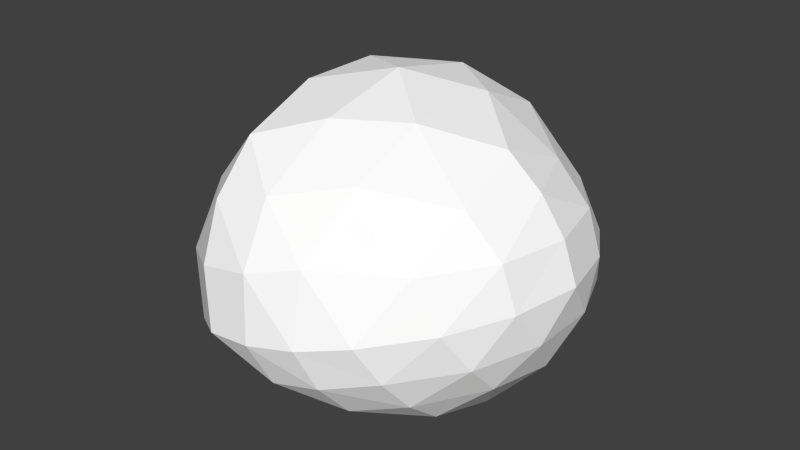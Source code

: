 # Source: ant3.blend  (saved by Blender 2.71.0; exported with 4.5.12 LTS)
import bpy
from mathutils import Matrix  # noqa: F401  (used for matrix-valued properties, if any)

bpy.ops.wm.read_factory_settings(use_empty=True)
scene = bpy.context.scene
scene.name = 'Scene'

# ---- collections
col_collection_1 = bpy.data.collections.new('Collection 1'); scene.collection.children.link(col_collection_1)

# ---- materials (node trees are filled in below, after node groups)
mat_colobotmesh_mat_1 = bpy.data.materials.new('ColobotMesh_mat_1')
mat_colobotmesh_mat_1.alpha_threshold = 0.0
mat_colobotmesh_mat_1.use_transparent_shadow = False
mat_colobotmesh_mat_1.diffuse_color = (1.0, 1.0, 1.0, 1.0)
mat_colobotmesh_mat_1.specular_color = (0.0, 0.0, 0.0)
mat_colobotmesh_mat_1.roughness = 0.5

# ---- material node trees

# ---- world
world_world = bpy.data.worlds.new('World'); scene.world = world_world
world_world.color = (0.05088, 0.05088, 0.05088)
world_world.use_sun_shadow = False
world_world.sun_shadow_jitter_overblur = 0.0
world_world.cycles.sampling_method = 'MANUAL'
world_world.cycles.sample_map_resolution = 256

# ---- meshes
me_colobotmesh = bpy.data.meshes.new('ColobotMesh_')
me_colobotmesh.from_pydata([(-0.5905, -0.1379, -1.216), (-0.4077, 0.7377, 0.0), (0.1207, -0.008787, 0.0), (-0.4077, -0.8337, -0.6604), (-0.4077, -0.8337, 0.6621), (-0.5905, -0.1379, 1.217), (-1.677, 0.7901, -0.8987), (-1.677, 0.7901, 0.8987), (-1.523, -0.2851, -1.454), (-1.677, -1.126, 0.0), (-1.523, -0.2851, 1.454), (-2.621, -0.8787, 0.0), (-2.223, 0.2762, 0.6858), (-2.538, -0.2801, 0.3862), (-1.757, 0.9612, -0.2996), (-1.757, 0.9612, 0.2995), (-0.7659, -0.7319, 1.065), (-1.138, -0.549, 1.329), (-1.674, 0.4712, -1.199), (-1.623, 0.1127, -1.384), (-0.3589, 0.5366, 0.4878), (-0.4198, 0.2447, 0.8937), (0.05676, -0.3256, -0.2494), (-0.1194, -0.6006, -0.4695), (-1.674, -0.9742, 0.6148), (-1.623, -0.694, 1.1), (-0.7875, -1.048, 0.4789), (-1.21, -1.145, 0.2582), (-0.8278, 0.9104, -0.3587), (-1.251, 0.9278, -0.6582), (-2.223, 0.2762, -0.6858), (-2.538, -0.2801, -0.3863), (-1.674, 0.4712, 1.199), (-1.623, 0.1128, 1.384), (-0.7658, -0.7319, -1.064), (-1.138, -0.549, -1.329), (-2.052, -0.5745, 1.076), (-2.418, -0.7724, 0.5916), (-2.052, -0.5745, -1.077), (-2.418, -0.7724, -0.5918), (-0.4166, -0.6296, 0.9077), (-0.4775, -0.3977, 1.093), (-0.8959, -0.1954, 1.386), (-1.207, -0.2445, 1.465), (-0.4775, -0.3977, -1.091), (-0.4165, -0.6297, -0.906), (-0.1589, 0.527, -2.296e-05), (0.01729, 0.2782, -2.296e-05), (-0.9427, 0.2681, 1.247), (-1.305, 0.5774, 1.14), (0.0089, -0.03466, 0.4658), (-0.2282, -0.0777, 0.8716), (-0.3361, -0.9294, -0.2196), (-0.3361, -0.9294, 0.2213), (-2.07, -1.1, -1.243e-06), (-2.385, -1.017, -1.243e-06), (-0.8959, -0.1955, -1.385), (-1.207, -0.2445, -1.464), (-0.2284, -0.07774, -0.8703), (0.008712, -0.03469, -0.4651), (-1.623, -0.694, -1.1), (-1.674, -0.9742, -0.6149), (-0.7875, -1.048, -0.4778), (-1.21, -1.145, -0.2576), (-0.4199, 0.2446, -0.8924), (-0.359, 0.5365, -0.4871), (-0.9427, 0.2681, -1.245), (-1.305, 0.5774, -1.14), (-0.8278, 0.9104, 0.3586), (-1.251, 0.9279, 0.6582), (0.05686, -0.3257, 0.25), (-0.1193, -0.6006, 0.4706), (-0.09712, 0.2731, -0.4725), (-0.1224, -0.3523, -0.7004), (-0.04927, -0.6455, 0.0005712), (-0.1222, -0.3523, 0.7017), (-0.09688, 0.2732, 0.4732), (-1.261, 1.067, -6.088e-05), (-1.259, 0.1893, -1.396), (-1.167, -0.9516, -0.8939), (-1.167, -0.9516, 0.8944), (-1.259, 0.1893, 1.396), (-0.8444, 0.6797, -0.8781), (-0.8115, -0.4796, -1.278), (-0.7577, -1.122, 0.0005922), (-0.8115, -0.4796, 1.279), (-0.8444, 0.6798, 0.8788), (-2.217, -0.1472, -0.9593), (-2.141, -0.9325, -0.6056), (-2.141, -0.9325, 0.6054), (-2.217, -0.1472, 0.9591), (-2.36, 0.3688, -6.712e-05)], [], [(0, 64, 58), (3, 45, 23), (4, 53, 71), (5, 41, 51), (1, 20, 46), (6, 14, 29), (8, 19, 57), (9, 61, 63), (10, 25, 17), (7, 32, 49), (1, 65, 28), (0, 44, 56), (3, 52, 62), (4, 40, 16), (5, 21, 48), (6, 18, 30), (8, 60, 38), (9, 24, 54), (10, 33, 36), (7, 15, 12), (59, 47, 2), (58, 72, 59), (59, 72, 47), (72, 46, 47), (58, 64, 72), (64, 65, 72), (72, 65, 46), (65, 1, 46), (22, 59, 2), (23, 73, 22), (22, 73, 59), (73, 58, 59), (23, 45, 73), (45, 44, 73), (73, 44, 58), (44, 0, 58), (70, 22, 2), (71, 74, 70), (70, 74, 22), (74, 23, 22), (71, 53, 74), (53, 52, 74), (74, 52, 23), (52, 3, 23), (50, 70, 2), (51, 75, 50), (50, 75, 70), (75, 71, 70), (51, 41, 75), (41, 40, 75), (75, 40, 71), (40, 4, 71), (47, 50, 2), (46, 76, 47), (47, 76, 50), (76, 51, 50), (46, 20, 76), (20, 21, 76), (76, 21, 51), (21, 5, 51), (28, 68, 1), (29, 77, 28), (28, 77, 68), (77, 69, 68), (29, 14, 77), (14, 15, 77), (77, 15, 69), (15, 7, 69), (56, 66, 0), (57, 78, 56), (56, 78, 66), (78, 67, 66), (57, 19, 78), (19, 18, 78), (78, 18, 67), (18, 6, 67), (62, 34, 3), (63, 79, 62), (62, 79, 34), (79, 35, 34), (63, 61, 79), (61, 60, 79), (79, 60, 35), (60, 8, 35), (16, 26, 4), (17, 80, 16), (16, 80, 26), (80, 27, 26), (17, 25, 80), (25, 24, 80), (80, 24, 27), (24, 9, 27), (48, 42, 5), (49, 81, 48), (48, 81, 42), (81, 43, 42), (49, 32, 81), (32, 33, 81), (81, 33, 43), (33, 10, 43), (29, 67, 6), (28, 82, 29), (29, 82, 67), (82, 66, 67), (28, 65, 82), (65, 64, 82), (82, 64, 66), (64, 0, 66), (57, 35, 8), (56, 83, 57), (57, 83, 35), (83, 34, 35), (56, 44, 83), (44, 45, 83), (83, 45, 34), (45, 3, 34), (63, 27, 9), (62, 84, 63), (63, 84, 27), (84, 26, 27), (62, 52, 84), (52, 53, 84), (84, 53, 26), (53, 4, 26), (17, 43, 10), (16, 85, 17), (17, 85, 43), (85, 42, 43), (16, 40, 85), (40, 41, 85), (85, 41, 42), (41, 5, 42), (49, 69, 7), (48, 86, 49), (49, 86, 69), (86, 68, 69), (48, 21, 86), (21, 20, 86), (86, 20, 68), (20, 1, 68), (31, 39, 11), (30, 87, 31), (31, 87, 39), (87, 38, 39), (30, 18, 87), (18, 19, 87), (87, 19, 38), (19, 8, 38), (39, 55, 11), (38, 88, 39), (39, 88, 55), (88, 54, 55), (38, 60, 88), (60, 61, 88), (88, 61, 54), (61, 9, 54), (55, 37, 11), (54, 89, 55), (55, 89, 37), (89, 36, 37), (54, 24, 89), (24, 25, 89), (89, 25, 36), (25, 10, 36), (37, 13, 11), (36, 90, 37), (37, 90, 13), (90, 12, 13), (36, 33, 90), (33, 32, 90), (90, 32, 12), (32, 7, 12), (13, 31, 11), (12, 91, 13), (13, 91, 31), (91, 30, 31), (12, 15, 91), (15, 14, 91), (91, 14, 30), (14, 6, 30)])
_uv = me_colobotmesh.uv_layers.new(name='UV_1')
_uv.uv.foreach_set('vector', [0.1842, 0.7721, 0.1897, 0.8064, 0.2055, 0.8064, 0.2006, 0.8191, 0.1952, 0.8034, 0.2164, 0.8377, 0.2006, 0.931, 0.2006, 0.8937, 0.2164, 0.9124, 0.1842, 0.978, 0.1897, 0.9624, 0.2055, 0.9437, 0.2006, 0.875, 0.1952, 0.9093, 0.2164, 0.875, 0.08675, 0.799, 0.08675, 0.8497, 0.1247, 0.8243, 0.1005, 0.752, 0.09594, 0.7676, 0.1284, 0.7587, 0.08675, 0.875, 0.09135, 0.834, 0.1247, 0.8564, 0.1005, 0.998, 0.09594, 0.957, 0.1339, 0.9757, 0.08675, 0.951, 0.09135, 0.9667, 0.1192, 0.96, 0.2006, 0.875, 0.1952, 0.8407, 0.1627, 0.8497, 0.1842, 0.7721, 0.1897, 0.7878, 0.1563, 0.7654, 0.2006, 0.8191, 0.2006, 0.8564, 0.1627, 0.8377, 0.2006, 0.931, 0.1952, 0.9467, 0.1673, 0.9534, 0.1842, 0.978, 0.1897, 0.9437, 0.1517, 0.969, 0.08675, 0.799, 0.09135, 0.7833, 0.05849, 0.8243, 0.1005, 0.752, 0.09594, 0.793, 0.06768, 0.793, 0.08675, 0.875, 0.09135, 0.916, 0.05849, 0.875, 0.1005, 0.998, 0.09594, 0.9824, 0.06768, 0.957, 0.08675, 0.951, 0.08675, 0.9003, 0.05849, 0.9257, 0.2268, 0.8407, 0.2322, 0.875, 0.248, 0.875, 0.2055, 0.8064, 0.211, 0.8407, 0.2268, 0.8407, 0.2268, 0.8407, 0.211, 0.8407, 0.2322, 0.875, 0.211, 0.8407, 0.2164, 0.875, 0.2322, 0.875, 0.2055, 0.8064, 0.1897, 0.8064, 0.211, 0.8407, 0.1897, 0.8064, 0.1952, 0.8407, 0.211, 0.8407, 0.211, 0.8407, 0.1952, 0.8407, 0.2164, 0.875, 0.1952, 0.8407, 0.2006, 0.875, 0.2164, 0.875, 0.2322, 0.8564, 0.2268, 0.8407, 0.248, 0.875, 0.2164, 0.8377, 0.211, 0.8221, 0.2322, 0.8564, 0.2322, 0.8564, 0.211, 0.8221, 0.2268, 0.8407, 0.211, 0.8221, 0.2055, 0.8064, 0.2268, 0.8407, 0.2164, 0.8377, 0.1952, 0.8034, 0.211, 0.8221, 0.1952, 0.8034, 0.1897, 0.7878, 0.211, 0.8221, 0.211, 0.8221, 0.1897, 0.7878, 0.2055, 0.8064, 0.1897, 0.7878, 0.1842, 0.7721, 0.2055, 0.8064, 0.2322, 0.8937, 0.2322, 0.8564, 0.248, 0.875, 0.2164, 0.9124, 0.2164, 0.875, 0.2322, 0.8937, 0.2322, 0.8937, 0.2164, 0.875, 0.2322, 0.8564, 0.2164, 0.875, 0.2164, 0.8377, 0.2322, 0.8564, 0.2164, 0.9124, 0.2006, 0.8937, 0.2164, 0.875, 0.2006, 0.8937, 0.2006, 0.8564, 0.2164, 0.875, 0.2164, 0.875, 0.2006, 0.8564, 0.2164, 0.8377, 0.2006, 0.8564, 0.2006, 0.8191, 0.2164, 0.8377, 0.2268, 0.9093, 0.2322, 0.8937, 0.248, 0.875, 0.2055, 0.9437, 0.211, 0.928, 0.2268, 0.9093, 0.2268, 0.9093, 0.211, 0.928, 0.2322, 0.8937, 0.211, 0.928, 0.2164, 0.9124, 0.2322, 0.8937, 0.2055, 0.9437, 0.1897, 0.9624, 0.211, 0.928, 0.1897, 0.9624, 0.1952, 0.9467, 0.211, 0.928, 0.211, 0.928, 0.1952, 0.9467, 0.2164, 0.9124, 0.1952, 0.9467, 0.2006, 0.931, 0.2164, 0.9124, 0.2322, 0.875, 0.2268, 0.9093, 0.248, 0.875, 0.2164, 0.875, 0.211, 0.9093, 0.2322, 0.875, 0.2322, 0.875, 0.211, 0.9093, 0.2268, 0.9093, 0.211, 0.9093, 0.2055, 0.9437, 0.2268, 0.9093, 0.2164, 0.875, 0.1952, 0.9093, 0.211, 0.9093, 0.1952, 0.9093, 0.1897, 0.9437, 0.211, 0.9093, 0.211, 0.9093, 0.1897, 0.9437, 0.2055, 0.9437, 0.1897, 0.9437, 0.1842, 0.978, 0.2055, 0.9437, 0.1627, 0.8497, 0.1627, 0.9003, 0.2006, 0.875, 0.1247, 0.8243, 0.1247, 0.875, 0.1627, 0.8497, 0.1627, 0.8497, 0.1247, 0.875, 0.1627, 0.9003, 0.1247, 0.875, 0.1247, 0.9257, 0.1627, 0.9003, 0.1247, 0.8243, 0.08675, 0.8497, 0.1247, 0.875, 0.08675, 0.8497, 0.08675, 0.9003, 0.1247, 0.875, 0.1247, 0.875, 0.08675, 0.9003, 0.1247, 0.9257, 0.08675, 0.9003, 0.08675, 0.951, 0.1247, 0.9257, 0.1563, 0.7654, 0.1517, 0.7811, 0.1842, 0.7721, 0.1284, 0.7587, 0.1238, 0.7743, 0.1563, 0.7654, 0.1563, 0.7654, 0.1238, 0.7743, 0.1517, 0.7811, 0.1238, 0.7743, 0.1192, 0.79, 0.1517, 0.7811, 0.1284, 0.7587, 0.09594, 0.7676, 0.1238, 0.7743, 0.09594, 0.7676, 0.09135, 0.7833, 0.1238, 0.7743, 0.1238, 0.7743, 0.09135, 0.7833, 0.1192, 0.79, 0.09135, 0.7833, 0.08675, 0.799, 0.1192, 0.79, 0.1627, 0.8377, 0.1673, 0.7967, 0.2006, 0.8191, 0.1247, 0.8564, 0.1293, 0.8154, 0.1627, 0.8377, 0.1627, 0.8377, 0.1293, 0.8154, 0.1673, 0.7967, 0.1293, 0.8154, 0.1339, 0.7743, 0.1673, 0.7967, 0.1247, 0.8564, 0.09135, 0.834, 0.1293, 0.8154, 0.09135, 0.834, 0.09594, 0.793, 0.1293, 0.8154, 0.1293, 0.8154, 0.09594, 0.793, 0.1339, 0.7743, 0.09594, 0.793, 0.1005, 0.752, 0.1339, 0.7743, 0.1673, 0.9534, 0.1627, 0.9124, 0.2006, 0.931, 0.1339, 0.9757, 0.1293, 0.9347, 0.1673, 0.9534, 0.1673, 0.9534, 0.1293, 0.9347, 0.1627, 0.9124, 0.1293, 0.9347, 0.1247, 0.8937, 0.1627, 0.9124, 0.1339, 0.9757, 0.09594, 0.957, 0.1293, 0.9347, 0.09594, 0.957, 0.09135, 0.916, 0.1293, 0.9347, 0.1293, 0.9347, 0.09135, 0.916, 0.1247, 0.8937, 0.09135, 0.916, 0.08675, 0.875, 0.1247, 0.8937, 0.1517, 0.969, 0.1563, 0.9847, 0.1842, 0.978, 0.1192, 0.96, 0.1238, 0.9757, 0.1517, 0.969, 0.1517, 0.969, 0.1238, 0.9757, 0.1563, 0.9847, 0.1238, 0.9757, 0.1284, 0.9914, 0.1563, 0.9847, 0.1192, 0.96, 0.09135, 0.9667, 0.1238, 0.9757, 0.09135, 0.9667, 0.09594, 0.9824, 0.1238, 0.9757, 0.1238, 0.9757, 0.09594, 0.9824, 0.1284, 0.9914, 0.09594, 0.9824, 0.1005, 0.998, 0.1284, 0.9914, 0.1247, 0.8243, 0.1192, 0.79, 0.08675, 0.799, 0.1627, 0.8497, 0.1572, 0.8154, 0.1247, 0.8243, 0.1247, 0.8243, 0.1572, 0.8154, 0.1192, 0.79, 0.1572, 0.8154, 0.1517, 0.7811, 0.1192, 0.79, 0.1627, 0.8497, 0.1952, 0.8407, 0.1572, 0.8154, 0.1952, 0.8407, 0.1897, 0.8064, 0.1572, 0.8154, 0.1572, 0.8154, 0.1897, 0.8064, 0.1517, 0.7811, 0.1897, 0.8064, 0.1842, 0.7721, 0.1517, 0.7811, 0.1284, 0.7587, 0.1339, 0.7743, 0.1005, 0.752, 0.1563, 0.7654, 0.1618, 0.7811, 0.1284, 0.7587, 0.1284, 0.7587, 0.1618, 0.7811, 0.1339, 0.7743, 0.1618, 0.7811, 0.1673, 0.7967, 0.1339, 0.7743, 0.1563, 0.7654, 0.1897, 0.7878, 0.1618, 0.7811, 0.1897, 0.7878, 0.1952, 0.8034, 0.1618, 0.7811, 0.1618, 0.7811, 0.1952, 0.8034, 0.1673, 0.7967, 0.1952, 0.8034, 0.2006, 0.8191, 0.1673, 0.7967, 0.1247, 0.8564, 0.1247, 0.8937, 0.08675, 0.875, 0.1627, 0.8377, 0.1627, 0.875, 0.1247, 0.8564, 0.1247, 0.8564, 0.1627, 0.875, 0.1247, 0.8937, 0.1627, 0.875, 0.1627, 0.9124, 0.1247, 0.8937, 0.1627, 0.8377, 0.2006, 0.8564, 0.1627, 0.875, 0.2006, 0.8564, 0.2006, 0.8937, 0.1627, 0.875, 0.1627, 0.875, 0.2006, 0.8937, 0.1627, 0.9124, 0.2006, 0.8937, 0.2006, 0.931, 0.1627, 0.9124, 0.1339, 0.9757, 0.1284, 0.9914, 0.1005, 0.998, 0.1673, 0.9534, 0.1618, 0.969, 0.1339, 0.9757, 0.1339, 0.9757, 0.1618, 0.969, 0.1284, 0.9914, 0.1618, 0.969, 0.1563, 0.9847, 0.1284, 0.9914, 0.1673, 0.9534, 0.1952, 0.9467, 0.1618, 0.969, 0.1952, 0.9467, 0.1897, 0.9624, 0.1618, 0.969, 0.1618, 0.969, 0.1897, 0.9624, 0.1563, 0.9847, 0.1897, 0.9624, 0.1842, 0.978, 0.1563, 0.9847, 0.1192, 0.96, 0.1247, 0.9257, 0.08675, 0.951, 0.1517, 0.969, 0.1572, 0.9347, 0.1192, 0.96, 0.1192, 0.96, 0.1572, 0.9347, 0.1247, 0.9257, 0.1572, 0.9347, 0.1627, 0.9003, 0.1247, 0.9257, 0.1517, 0.969, 0.1897, 0.9437, 0.1572, 0.9347, 0.1897, 0.9437, 0.1952, 0.9093, 0.1572, 0.9347, 0.1572, 0.9347, 0.1952, 0.9093, 0.1627, 0.9003, 0.1952, 0.9093, 0.2006, 0.875, 0.1627, 0.9003, 0.03022, 0.8497, 0.03481, 0.834, 0.001953, 0.875, 0.05849, 0.8243, 0.06308, 0.8086, 0.03022, 0.8497, 0.03022, 0.8497, 0.06308, 0.8086, 0.03481, 0.834, 0.06308, 0.8086, 0.06768, 0.793, 0.03481, 0.834, 0.05849, 0.8243, 0.09135, 0.7833, 0.06308, 0.8086, 0.09135, 0.7833, 0.09594, 0.7676, 0.06308, 0.8086, 0.06308, 0.8086, 0.09594, 0.7676, 0.06768, 0.793, 0.09594, 0.7676, 0.1005, 0.752, 0.06768, 0.793, 0.03481, 0.834, 0.03022, 0.875, 0.001953, 0.875, 0.06768, 0.793, 0.06308, 0.834, 0.03481, 0.834, 0.03481, 0.834, 0.06308, 0.834, 0.03022, 0.875, 0.06308, 0.834, 0.05849, 0.875, 0.03022, 0.875, 0.06768, 0.793, 0.09594, 0.793, 0.06308, 0.834, 0.09594, 0.793, 0.09135, 0.834, 0.06308, 0.834, 0.06308, 0.834, 0.09135, 0.834, 0.05849, 0.875, 0.09135, 0.834, 0.08675, 0.875, 0.05849, 0.875, 0.03022, 0.875, 0.03481, 0.916, 0.001953, 0.875, 0.05849, 0.875, 0.06308, 0.916, 0.03022, 0.875, 0.03022, 0.875, 0.06308, 0.916, 0.03481, 0.916, 0.06308, 0.916, 0.06768, 0.957, 0.03481, 0.916, 0.05849, 0.875, 0.09135, 0.916, 0.06308, 0.916, 0.09135, 0.916, 0.09594, 0.957, 0.06308, 0.916, 0.06308, 0.916, 0.09594, 0.957, 0.06768, 0.957, 0.09594, 0.957, 0.1005, 0.998, 0.06768, 0.957, 0.03481, 0.916, 0.03022, 0.9003, 0.001953, 0.875, 0.06768, 0.957, 0.06308, 0.9414, 0.03481, 0.916, 0.03481, 0.916, 0.06308, 0.9414, 0.03022, 0.9003, 0.06308, 0.9414, 0.05849, 0.9257, 0.03022, 0.9003, 0.06768, 0.957, 0.09594, 0.9824, 0.06308, 0.9414, 0.09594, 0.9824, 0.09135, 0.9667, 0.06308, 0.9414, 0.06308, 0.9414, 0.09135, 0.9667, 0.05849, 0.9257, 0.09135, 0.9667, 0.08675, 0.951, 0.05849, 0.9257, 0.03022, 0.9003, 0.03022, 0.8497, 0.001953, 0.875, 0.05849, 0.9257, 0.05849, 0.875, 0.03022, 0.9003, 0.03022, 0.9003, 0.05849, 0.875, 0.03022, 0.8497, 0.05849, 0.875, 0.05849, 0.8243, 0.03022, 0.8497, 0.05849, 0.9257, 0.08675, 0.9003, 0.05849, 0.875, 0.08675, 0.9003, 0.08675, 0.8497, 0.05849, 0.875, 0.05849, 0.875, 0.08675, 0.8497, 0.05849, 0.8243, 0.08675, 0.8497, 0.08675, 0.799, 0.05849, 0.8243])
me_colobotmesh.materials.append(mat_colobotmesh_mat_1)
me_colobotmesh.use_remesh_preserve_volume = False
me_colobotmesh.use_remesh_preserve_attributes = False
me_colobotmesh.use_mirror_vertex_groups = False
me_colobotmesh.update()

# ---- objects
ob_colobotmesh_1 = bpy.data.objects.new('ColobotMesh_1', me_colobotmesh)

# ---- transforms, parenting, visibility, modifiers, constraints
ob_colobotmesh_1.location = (0.0, 0.0, 0.0)
ob_colobotmesh_1.rotation_euler = (1.571, 0.0, 0.0)
ob_colobotmesh_1.lineart.crease_threshold = 0.0

# ---- collection membership
col_collection_1.objects.link(ob_colobotmesh_1)

# ---- scene / render settings (as saved in the file)
scene.frame_start = 1; scene.frame_end = 250; scene.frame_set(1)
scene.render.engine = 'BLENDER_EEVEE_NEXT'
scene.render.resolution_percentage = 50
scene.render.dither_intensity = 0.0
scene.cycles.use_denoising = False
scene.cycles.samples = 10
scene.cycles.sampling_pattern = 'TABULATED_SOBOL'
scene.cycles.light_sampling_threshold = 0.0
scene.cycles.use_adaptive_sampling = False
scene.cycles.use_light_tree = False
scene.cycles.blur_glossy = 0.0
scene.cycles.volume_bounces = 1
scene.cycles.pixel_filter_type = 'GAUSSIAN'
scene.cycles.sample_clamp_indirect = 0.0
scene.view_settings.view_transform = 'Standard'
bpy.context.view_layer.update()

# ---- added for rendering (the .blend has no active camera and no usable light): camera, sun
cam_auto = bpy.data.cameras.new('AutoCamera')
cam_auto.lens = 50.0
cam_auto.sensor_width = 36.0
cam_auto.clip_end = 1000.0
ob_auto_camera = bpy.data.objects.new('AutoCamera', cam_auto)
scene.collection.objects.link(ob_auto_camera)
ob_auto_camera.location = (2.98866, -5.08709, 3.35218)
ob_auto_camera.rotation_euler = (1.09748, -7.21219e-08, 0.694738)
scene.camera = ob_auto_camera
light_auto_sun = bpy.data.lights.new('AutoSun', 'SUN')
light_auto_sun.energy = 3.0
light_auto_sun.angle = 0.0523599
ob_auto_sun = bpy.data.objects.new('AutoSun', light_auto_sun)
scene.collection.objects.link(ob_auto_sun)
ob_auto_sun.rotation_euler = (0.872665, 0.174533, 0.523599)
bpy.context.view_layer.update()
